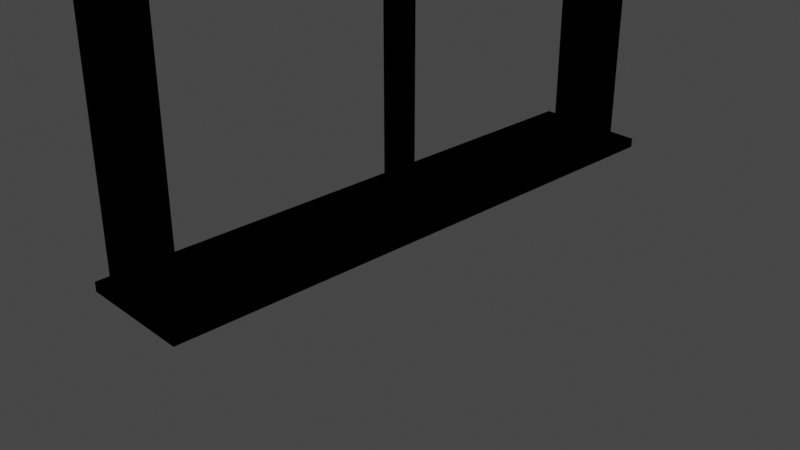 # Source: Cel_shaded_Window.blend  (saved by Blender 3.6.11; exported with 4.5.12 LTS)
import bpy
from mathutils import Matrix  # noqa: F401  (used for matrix-valued properties, if any)

bpy.ops.wm.read_factory_settings(use_empty=True)
scene = bpy.context.scene
scene.name = 'Scene'

# ---- collections
col_collection = bpy.data.collections.new('Collection'); scene.collection.children.link(col_collection)

# ---- materials (node trees are filled in below, after node groups)
mat_material = bpy.data.materials.new('Material')
mat_material.alpha_threshold = 0.0
mat_material.use_transparent_shadow = False
mat_material.roughness = 0.5
mat_material.line_color = (0.0, 0.0, 0.0, 1.0)
mat_material_001 = bpy.data.materials.new('Material.001')
mat_material_001.use_backface_culling = True
mat_material_001.use_transparent_shadow = False
mat_material_002 = bpy.data.materials.new('Material.002')
mat_material_002.use_transparent_shadow = False
mat_material_003 = bpy.data.materials.new('Material.003')
mat_material_003.use_transparent_shadow = False

# ---- material node trees
mat_material.use_nodes = True; mat_material.node_tree.nodes.clear()
_N = mat_material.node_tree.nodes; _L = mat_material.node_tree.links
n0 = _N.new('ShaderNodeBsdfPrincipled'); n0.name = 'Principled BSDF'; n0.location = (-191, 444)
n0.distribution = 'GGX'
n0.subsurface_method = 'RANDOM_WALK_SKIN'
n0.inputs[3].default_value = 1.45
n0.inputs[27].default_value = (0.0, 0.0, 0.0, 1.0)
n0.inputs[28].default_value = 1.0
n1 = _N.new('ShaderNodeShaderToRGB'); n1.name = 'Shader to RGB'; n1.location = (128, 247)
n2 = _N.new('ShaderNodeOutputMaterial'); n2.name = 'Material Output'; n2.location = (973, 252)
n3 = _N.new('ShaderNodeValToRGB'); n3.name = 'Color Ramp'; n3.location = (379, 265)
n3.width = 316
n3.color_ramp.interpolation = 'CONSTANT'
while len(n3.color_ramp.elements) > 1: n3.color_ramp.elements.remove(n3.color_ramp.elements[-1])
n3.color_ramp.elements[0].position = 0.0; n3.color_ramp.elements[0].color = (0.0, 0.0, 0.0, 1.0)
_e = n3.color_ramp.elements.new(0.3254); _e.color = (0.02897, 0.004733, 0.0, 1.0)
_e = n3.color_ramp.elements.new(0.7288); _e.color = (0.4368, 0.06462, 0.0, 1.0)
_L.new(n0.outputs[0], n1.inputs[0])
_L.new(n1.outputs[0], n3.inputs[0])
_L.new(n3.outputs[0], n2.inputs[0])
n2.is_active_output = True
mat_material_001.use_nodes = True; mat_material_001.node_tree.nodes.clear()
_N = mat_material_001.node_tree.nodes; _L = mat_material_001.node_tree.links
n0 = _N.new('ShaderNodeOutputMaterial'); n0.name = 'Material Output'; n0.location = (565, 934)
n1 = _N.new('ShaderNodeEmission'); n1.name = 'Emission'; n1.location = (133, 883)
n1.inputs[0].default_value = (0.0, 0.0, 0.0, 1.0)
n1.inputs[1].default_value = 0.4
_L.new(n1.outputs[0], n0.inputs[0])
n0.is_active_output = True
mat_material_002.use_nodes = True; mat_material_002.node_tree.nodes.clear()
_N = mat_material_002.node_tree.nodes; _L = mat_material_002.node_tree.links
n0 = _N.new('ShaderNodeBsdfPrincipled'); n0.name = 'Principled BSDF'; n0.location = (31, 314)
n0.distribution = 'GGX'
n0.subsurface_method = 'RANDOM_WALK_SKIN'
n0.inputs[3].default_value = 1.45
n0.inputs[27].default_value = (0.0, 0.0, 0.0, 1.0)
n0.inputs[28].default_value = 1.0
n1 = _N.new('ShaderNodeShaderToRGB'); n1.name = 'Shader to RGB'; n1.location = (445, 221)
n2 = _N.new('ShaderNodeOutputMaterial'); n2.name = 'Material Output'; n2.location = (1187, 211)
n3 = _N.new('ShaderNodeValToRGB'); n3.name = 'Color Ramp'; n3.location = (690, 143)
n3.color_ramp.interpolation = 'CONSTANT'
while len(n3.color_ramp.elements) > 1: n3.color_ramp.elements.remove(n3.color_ramp.elements[-1])
n3.color_ramp.elements[0].position = 0.08182; n3.color_ramp.elements[0].color = (0.0, 0.0, 0.0, 1.0)
_e = n3.color_ramp.elements.new(0.5364); _e.color = (0.2169, 0.07655, 0.02491, 1.0)
_e = n3.color_ramp.elements.new(0.8727); _e.color = (0.6119, 0.1947, 0.05253, 1.0)
_L.new(n0.outputs[0], n1.inputs[0])
_L.new(n1.outputs[0], n3.inputs[0])
_L.new(n3.outputs[0], n2.inputs[0])
n2.is_active_output = True
mat_material_003.use_nodes = True; mat_material_003.node_tree.nodes.clear()
_N = mat_material_003.node_tree.nodes; _L = mat_material_003.node_tree.links
n0 = _N.new('ShaderNodeOutputMaterial'); n0.name = 'Material Output'; n0.location = (300, 300)
n1 = _N.new('ShaderNodeEmission'); n1.name = 'Emission'; n1.location = (11, 226)
n1.inputs[0].default_value = (0.0, 0.0, 0.0, 1.0)
_L.new(n1.outputs[0], n0.inputs[0])
n0.is_active_output = True

# ---- world
world_world = bpy.data.worlds.new('World'); scene.world = world_world
world_world.use_nodes = True; world_world.node_tree.nodes.clear()
_N = world_world.node_tree.nodes; _L = world_world.node_tree.links
n0 = _N.new('ShaderNodeOutputWorld'); n0.name = 'World Output'; n0.location = (300, 300)
n1 = _N.new('ShaderNodeBackground'); n1.name = 'Background'; n1.location = (10, 300)
n1.inputs[0].default_value = (0.05088, 0.05088, 0.05088, 1.0)
_L.new(n1.outputs[0], n0.inputs[0])
n0.is_active_output = True
world_world.color = (0.05088, 0.05088, 0.05088)
world_world.use_sun_shadow = False
world_world.sun_shadow_jitter_overblur = 0.0

# ---- cameras
cam_camera = bpy.data.cameras.new('Camera')
cam_camera.clip_end = 100.0
cam_camera.ortho_scale = 7.314

# ---- lights
light_light = bpy.data.lights.new('Light', 'POINT')
light_light.transmission_factor = 0.0
light_light.energy = 1000.0
light_light.shadow_soft_size = 0.5512
light_light.shadow_maximum_resolution = 0.006
light_light.use_absolute_resolution = True

# ---- meshes
me_cube = bpy.data.meshes.new('Cube')
me_cube.from_pydata([(0.2826, 3.067, 0.2017), (0.2826, 3.067, 0.1019), (0.2826, -3.067, 0.2017), (0.2826, -3.067, 0.1019), (-0.2826, 3.067, 0.2017), (-0.2826, 3.067, 0.1019), (-0.2826, -3.067, 0.2017), (-0.2826, -3.067, 0.1019), (-0.2826, -2.791, 0.1019), (0.2826, -2.791, 0.2017), (-0.2826, -2.791, 0.2017), (0.2826, -2.791, 0.1019), (0.1434, 3.067, 0.1019), (0.1434, -3.067, 0.2017), (0.1434, -3.067, 0.1019), (0.1434, 3.067, 0.2017), (0.1434, -2.791, 0.1019), (0.1434, -2.791, 0.2017), (-0.1485, 3.067, 0.1019), (-0.1485, -3.067, 0.2017), (-0.1485, -2.791, 0.1019), (-0.1485, -3.067, 0.1019), (-0.1485, 3.067, 0.2017), (-0.1485, -2.791, 0.2017), (-0.2826, 2.821, 0.2017), (0.2826, 2.821, 0.1019), (-0.2826, 2.821, 0.1019), (0.2826, 2.821, 0.2017), (0.1434, 2.821, 0.2017), (0.1434, 2.821, 0.1019), (-0.1485, 2.821, 0.1019), (-0.1485, 2.821, 0.2017), (-0.1485, 3.067, 5.398), (0.1434, 3.067, 5.398), (-0.1485, -2.791, 5.398), (0.1434, -2.791, 5.398), (0.1434, -3.067, 5.398), (-0.1485, -3.067, 5.398), (0.1434, 2.821, 5.124), (-0.1485, 2.821, 5.124), (-0.1485, -2.79, 5.398), (0.1434, -2.79, 5.398), (0.1434, -2.79, 5.124), (-0.1485, -2.79, 5.124)], [], [(23, 10, 6, 19), (21, 19, 6, 7), (26, 24, 4, 5), (16, 11, 3, 14), (11, 9, 2, 3), (12, 15, 0, 1), (25, 27, 9, 11), (29, 25, 11, 16), (7, 6, 10, 8), (31, 24, 10, 23), (27, 28, 17, 9), (30, 29, 16, 20), (18, 22, 15, 12), (20, 16, 14, 21), (3, 2, 13, 14), (9, 17, 13, 2), (8, 20, 21, 7), (5, 4, 22, 18), (26, 30, 20, 8), (28, 31, 23, 17), (14, 13, 19, 21), (15, 22, 32, 33), (39, 43, 40, 32, 22, 31), (5, 18, 30, 26), (18, 12, 29, 30), (0, 15, 28, 27), (22, 4, 24, 31), (12, 1, 25, 29), (1, 0, 27, 25), (8, 10, 24, 26), (35, 34, 37, 36), (19, 13, 36, 37), (13, 17, 35, 36), (33, 32, 40, 41), (17, 23, 34, 35), (33, 41, 42, 38, 28, 15), (23, 19, 37, 34), (31, 28, 38, 39), (43, 42, 41, 40), (39, 38, 42, 43)])
_uv = me_cube.uv_layers.new(name='UVMap')
_uv.uv.foreach_set('vector', [0.8157, 0.7387, 0.875, 0.7387, 0.875, 0.75, 0.8157, 0.75, 0.375, 0.9407, 0.625, 0.9407, 0.625, 1.0, 0.375, 1.0, 0.375, 0.2399, 0.625, 0.2399, 0.625, 0.25, 0.375, 0.25, 0.3134, 0.7387, 0.375, 0.7387, 0.375, 0.75, 0.3134, 0.75, 0.375, 0.7387, 0.625, 0.7387, 0.625, 0.75, 0.375, 0.75, 0.375, 0.4384, 0.625, 0.4384, 0.625, 0.5, 0.375, 0.5, 0.375, 0.5101, 0.625, 0.5101, 0.625, 0.7387, 0.375, 0.7387, 0.3134, 0.5101, 0.375, 0.5101, 0.375, 0.7387, 0.3134, 0.7387, 0.375, 0.0, 0.625, 0.0, 0.625, 0.01127, 0.375, 0.01127, 0.8157, 0.5101, 0.875, 0.5101, 0.875, 0.7387, 0.8157, 0.7387, 0.625, 0.5101, 0.6866, 0.5101, 0.6866, 0.7387, 0.625, 0.7387, 0.1843, 0.5101, 0.3134, 0.5101, 0.3134, 0.7387, 0.1843, 0.7387, 0.375, 0.3093, 0.625, 0.3093, 0.625, 0.4384, 0.375, 0.4384, 0.1843, 0.7387, 0.3134, 0.7387, 0.3134, 0.75, 0.1843, 0.75, 0.375, 0.75, 0.625, 0.75, 0.625, 0.8116, 0.375, 0.8116, 0.625, 0.7387, 0.6866, 0.7387, 0.6866, 0.75, 0.625, 0.75, 0.125, 0.7387, 0.1843, 0.7387, 0.1843, 0.75, 0.125, 0.75, 0.375, 0.25, 0.625, 0.25, 0.625, 0.3093, 0.375, 0.3093, 0.125, 0.5101, 0.1843, 0.5101, 0.1843, 0.7387, 0.125, 0.7387, 0.6866, 0.5101, 0.8157, 0.5101, 0.8157, 0.7387, 0.6866, 0.7387, 0.375, 0.8116, 0.625, 0.8116, 0.625, 0.9407, 0.375, 0.9407, 0.625, 0.4384, 0.625, 0.3093, 0.625, 0.3093, 0.625, 0.4384, 0.8157, 0.5101, 0.8157, 0.5101, 0.8157, 0.5101, 0.8157, 0.5, 0.8157, 0.5, 0.8157, 0.5101, 0.125, 0.5, 0.1843, 0.5, 0.1843, 0.5101, 0.125, 0.5101, 0.1843, 0.5, 0.3134, 0.5, 0.3134, 0.5101, 0.1843, 0.5101, 0.625, 0.5, 0.6866, 0.5, 0.6866, 0.5101, 0.625, 0.5101, 0.8157, 0.5, 0.875, 0.5, 0.875, 0.5101, 0.8157, 0.5101, 0.3134, 0.5, 0.375, 0.5, 0.375, 0.5101, 0.3134, 0.5101, 0.375, 0.5, 0.625, 0.5, 0.625, 0.5101, 0.375, 0.5101, 0.375, 0.01127, 0.625, 0.01127, 0.625, 0.2399, 0.375, 0.2399, 0.6866, 0.7387, 0.8157, 0.7387, 0.8157, 0.75, 0.6866, 0.75, 0.625, 0.9407, 0.625, 0.8116, 0.625, 0.8116, 0.625, 0.9407, 0.6866, 0.75, 0.6866, 0.7387, 0.6866, 0.7387, 0.6866, 0.75, 0.6866, 0.5, 0.8157, 0.5, 0.8157, 0.5101, 0.6866, 0.5101, 0.6866, 0.7387, 0.8157, 0.7387, 0.8157, 0.7387, 0.6866, 0.7387, 0.6866, 0.5, 0.6866, 0.5101, 0.6866, 0.5101, 0.6866, 0.5101, 0.6866, 0.5101, 0.6866, 0.5, 0.8157, 0.7387, 0.8157, 0.75, 0.8157, 0.75, 0.8157, 0.7387, 0.8157, 0.5101, 0.6866, 0.5101, 0.6866, 0.5101, 0.8157, 0.5101, 0.8157, 0.5101, 0.6866, 0.5101, 0.6866, 0.5101, 0.8157, 0.5101, 0.8157, 0.5101, 0.6866, 0.5101, 0.6866, 0.5101, 0.8157, 0.5101])
me_cube.materials.append(mat_material)
me_cube.materials.append(mat_material_001)
me_cube.use_mirror_vertex_groups = False
me_cube.update()
me_cube_001 = bpy.data.meshes.new('Cube.001')
me_cube_001.from_pydata([(1.36, -0.01373, -1.02), (1.36, -0.01373, 0.9804), (1.36, 1.986, -1.02), (1.36, 1.986, 0.9804), (3.36, -0.01373, -1.02), (3.36, -0.01373, 0.9804), (3.36, 1.986, -1.02), (3.36, 1.986, 0.9804), (1.36, 1.906, -0.9389), (1.36, 0.067, -0.9389), (1.36, 0.067, 0.8997), (1.36, 1.906, 0.8997), (3.36, 1.917, 0.911), (3.36, 1.917, -0.9503), (3.36, 0.05562, -0.9503), (3.36, 0.05562, 0.911)], [], [(1, 3, 11, 10), (2, 3, 7, 6), (7, 5, 15, 12), (4, 5, 1, 0), (2, 6, 4, 0), (7, 3, 1, 5), (2, 0, 9, 8), (3, 2, 8, 11), (0, 1, 10, 9), (6, 7, 12, 13), (5, 4, 14, 15), (4, 6, 13, 14), (9, 10, 15, 14), (10, 11, 12, 15), (7, 6, 8, 11), (8, 9, 14, 13)])
_uv = me_cube_001.uv_layers.new(name='UVMap')
_uv.uv.foreach_set('vector', [0.875, 0.75, 0.875, 0.5, 0.875, 0.5, 0.875, 0.75, 0.375, 0.25, 0.625, 0.25, 0.625, 0.5, 0.375, 0.5, 0.625, 0.5, 0.625, 0.75, 0.625, 0.75, 0.625, 0.5, 0.375, 0.75, 0.625, 0.75, 0.625, 1.0, 0.375, 1.0, 0.125, 0.5, 0.375, 0.5, 0.375, 0.75, 0.125, 0.75, 0.625, 0.5, 0.875, 0.5, 0.875, 0.75, 0.625, 0.75, 0.125, 0.5, 0.125, 0.75, 0.125, 0.75, 0.125, 0.5, 0.625, 0.25, 0.375, 0.25, 0.375, 0.25, 0.625, 0.25, 0.375, 1.0, 0.625, 1.0, 0.625, 1.0, 0.375, 1.0, 0.375, 0.5, 0.625, 0.5, 0.625, 0.5, 0.375, 0.5, 0.625, 0.75, 0.375, 0.75, 0.375, 0.75, 0.625, 0.75, 0.375, 0.75, 0.375, 0.5, 0.375, 0.5, 0.375, 0.75, 0.375, 1.0, 0.625, 1.0, 0.625, 0.75, 0.375, 0.75, 0.625, 1.0, 0.875, 0.5, 0.625, 0.5, 0.625, 0.75, 0.625, 0.5, 0.375, 0.5, 0.375, 0.25, 0.625, 0.25, 0.125, 0.5, 0.375, 1.0, 0.375, 0.75, 0.375, 0.5])
me_cube_001.materials.append(mat_material_002)
me_cube_001.materials.append(mat_material_003)
me_cube_001.update()

# ---- objects
ob_cube = bpy.data.objects.new('Cube', me_cube)
ob_light = bpy.data.objects.new('Light', light_light)
ob_camera = bpy.data.objects.new('Camera', cam_camera)
ob_cube_001 = bpy.data.objects.new('Cube.001', me_cube_001)
ob_cube_002 = bpy.data.objects.new('Cube.002', me_cube_001)

# ---- transforms, parenting, visibility, modifiers, constraints
ob_cube.location = (0.0, 0.0, 0.0)
ob_cube.scale = (2.166, 1.0, 1.0)
ob_cube.lock_rotations_4d = False
ob_cube.empty_display_type = 'ARROWS'
ob_cube.lineart.crease_threshold = 0.0
_m = ob_cube.modifiers.new('Solidify', 'SOLIDIFY')
_m.thickness = 0.04
_m.material_offset = 1
_m.use_even_offset = True
_m.use_flip_normals = True
ob_light.location = (5.49, 5.618, 3.864)
ob_light.rotation_euler = (0.6503, 0.05522, 1.866)
ob_light.lock_rotations_4d = False
ob_light.empty_display_type = 'ARROWS'
ob_light.color = (0.0, 0.0, 0.0, 0.0)
ob_light.lineart.crease_threshold = 0.0
ob_camera.location = (7.359, -6.926, 4.958)
ob_camera.rotation_euler = (1.109, 0.0, 0.8149)
ob_camera.lock_rotations_4d = False
ob_camera.empty_display_type = 'ARROWS'
ob_camera.color = (0.0, 0.0, 0.0, 0.0)
ob_camera.display_type = 'WIRE'
ob_camera.lineart.crease_threshold = 0.0
ob_cube_001.location = (0.1544, -2.776, 2.708)
ob_cube_001.rotation_euler = (0.0, -0.0, 0.006026)
ob_cube_001.scale = (-0.07079, 1.393, 2.454)
_m = ob_cube_001.modifiers.new('Solidify', 'SOLIDIFY')
_m.material_offset = 1
_m.use_flip_normals = True
_m.use_rim_only = True
ob_cube_002.location = (0.1544, 0.06214, 2.708)
ob_cube_002.scale = (-0.07079, 1.393, 2.454)

# ---- collection membership
col_collection.objects.link(ob_cube)
col_collection.objects.link(ob_light)
col_collection.objects.link(ob_camera)
col_collection.objects.link(ob_cube_001)
col_collection.objects.link(ob_cube_002)

# ---- scene / render settings (as saved in the file)
scene.camera = ob_camera
scene.frame_start = 1; scene.frame_end = 250; scene.frame_set(1)
scene.render.engine = 'BLENDER_EEVEE_NEXT'
scene.cycles.sampling_pattern = 'TABULATED_SOBOL'
scene.view_settings.view_transform = 'Filmic'
bpy.context.view_layer.update()
